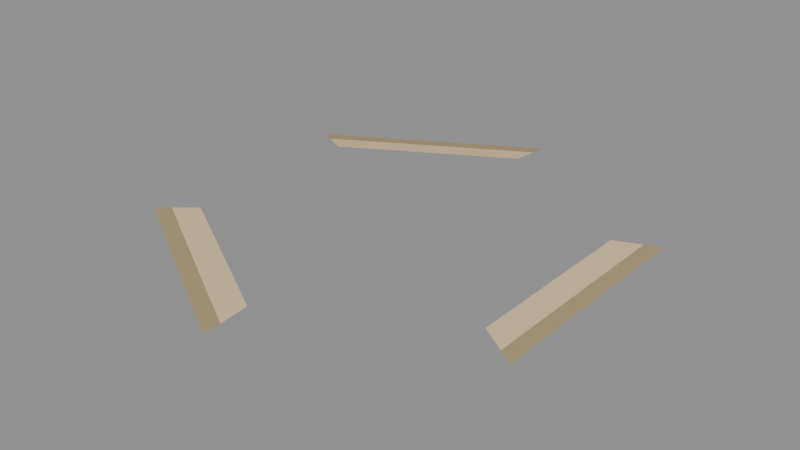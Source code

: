 # Source: SHORE_21.blend  (saved by Blender 5.2.44; exported with 4.5.12 LTS)
import bpy
from mathutils import Matrix  # noqa: F401  (used for matrix-valued properties, if any)

bpy.ops.wm.read_factory_settings(use_empty=True)
scene = bpy.context.scene
scene.name = 'SHORE_21'

# ---- materials (node trees are filled in below, after node groups)
mat_beach_sand = bpy.data.materials.new('Beach_sand')
mat_beach_sand.diffuse_color = (0.73, 0.58, 0.33, 1.0)
mat_wet_bank = bpy.data.materials.new('Wet_bank')
mat_wet_bank.diffuse_color = (0.4, 0.31, 0.16, 1.0)

# ---- material node trees
mat_beach_sand.use_nodes = True; mat_beach_sand.node_tree.nodes.clear()
_N = mat_beach_sand.node_tree.nodes; _L = mat_beach_sand.node_tree.links
n0 = _N.new('ShaderNodeBsdfPrincipled'); n0.name = 'Principled BSDF'; n0.location = (-200, 100)
n0.inputs[0].default_value = (0.73, 0.58, 0.33, 1.0)
n0.inputs[2].default_value = 0.9
n0.inputs[10].default_value = 0.005
n1 = _N.new('ShaderNodeOutputMaterial'); n1.name = 'Material Output'; n1.location = (200, 100)
_L.new(n0.outputs[0], n1.inputs[0])
n1.is_active_output = True
mat_wet_bank.use_nodes = True; mat_wet_bank.node_tree.nodes.clear()
_N = mat_wet_bank.node_tree.nodes; _L = mat_wet_bank.node_tree.links
n0 = _N.new('ShaderNodeBsdfPrincipled'); n0.name = 'Principled BSDF'; n0.location = (-200, 100)
n0.inputs[0].default_value = (0.4, 0.31, 0.16, 1.0)
n0.inputs[2].default_value = 0.9
n0.inputs[10].default_value = 0.005
n1 = _N.new('ShaderNodeOutputMaterial'); n1.name = 'Material Output'; n1.location = (200, 100)
_L.new(n0.outputs[0], n1.inputs[0])
n1.is_active_output = True

# ---- meshes
me_beach_020 = bpy.data.meshes.new('Beach.020')
me_beach_020.from_pydata([(0.696, -0.4, 0.018), (0.696, 0.4, 0.018), (0.801, -0.462, 0.008), (0.801, 0.462, 0.008)], [], [(0, 2, 3, 1)])
me_beach_020.materials.append(mat_beach_sand)
me_beach_020.update()
me_wet_sand_020 = bpy.data.meshes.new('Wet_sand.020')
me_wet_sand_020.from_pydata([(0.801, -0.462, 0.008), (0.801, 0.462, 0.008), (0.866, -0.5, 0.002), (0.866, 0.5, 0.002)], [], [(0, 2, 3, 1)])
me_wet_sand_020.materials.append(mat_wet_bank)
me_wet_sand_020.update()
me_beach_021 = bpy.data.meshes.new('Beach.021')
me_beach_021.from_pydata([(-0.001603, 0.8028, 0.018), (-0.6944, 0.4028, 0.018), (-0.0004089, 0.9247, 0.008), (-0.8006, 0.4627, 0.008)], [], [(0, 2, 3, 1)])
me_beach_021.materials.append(mat_beach_sand)
me_beach_021.update()
me_wet_sand_021 = bpy.data.meshes.new('Wet_sand.021')
me_wet_sand_021.from_pydata([(-0.0004089, 0.9247, 0.008), (-0.8006, 0.4627, 0.008), (0.0, 1.0, 0.002), (-0.866, 0.5, 0.002)], [], [(0, 2, 3, 1)])
me_wet_sand_021.materials.append(mat_wet_bank)
me_wet_sand_021.update()
me_beach_022 = bpy.data.meshes.new('Beach.022')
me_beach_022.from_pydata([(-0.6944, -0.4028, 0.018), (-0.001603, -0.8028, 0.018), (-0.8006, -0.4627, 0.008), (-0.0004089, -0.9247, 0.008)], [], [(0, 2, 3, 1)])
me_beach_022.materials.append(mat_beach_sand)
me_beach_022.update()
me_wet_sand_022 = bpy.data.meshes.new('Wet_sand.022')
me_wet_sand_022.from_pydata([(-0.8006, -0.4627, 0.008), (-0.0004089, -0.9247, 0.008), (-0.866, -0.5, 0.002), (0.0, -1.0, 0.002)], [], [(0, 2, 3, 1)])
me_wet_sand_022.materials.append(mat_wet_bank)
me_wet_sand_022.update()

# ---- objects
ob_shore_21 = bpy.data.objects.new('SHORE_21', None)
ob_beach_020 = bpy.data.objects.new('Beach.020', me_beach_020)
ob_wet_sand_020 = bpy.data.objects.new('Wet_sand.020', me_wet_sand_020)
ob_beach_021 = bpy.data.objects.new('Beach.021', me_beach_021)
ob_wet_sand_021 = bpy.data.objects.new('Wet_sand.021', me_wet_sand_021)
ob_beach_022 = bpy.data.objects.new('Beach.022', me_beach_022)
ob_wet_sand_022 = bpy.data.objects.new('Wet_sand.022', me_wet_sand_022)

# ---- transforms, parenting, visibility, modifiers, constraints
ob_shore_21.location = (0.0, 0.0, 0.0)
ob_beach_020.parent = ob_shore_21
ob_beach_020.location = (0.0, 0.0, 0.0)
ob_wet_sand_020.parent = ob_shore_21
ob_wet_sand_020.location = (0.0, 0.0, 0.0)
ob_beach_021.parent = ob_shore_21
ob_beach_021.location = (0.0, 0.0, 0.0)
ob_wet_sand_021.parent = ob_shore_21
ob_wet_sand_021.location = (0.0, 0.0, 0.0)
ob_beach_022.parent = ob_shore_21
ob_beach_022.location = (0.0, 0.0, 0.0)
ob_wet_sand_022.parent = ob_shore_21
ob_wet_sand_022.location = (0.0, 0.0, 0.0)

# ---- collection membership
scene.collection.objects.link(ob_shore_21)
scene.collection.objects.link(ob_beach_020)
scene.collection.objects.link(ob_wet_sand_020)
scene.collection.objects.link(ob_beach_021)
scene.collection.objects.link(ob_wet_sand_021)
scene.collection.objects.link(ob_beach_022)
scene.collection.objects.link(ob_wet_sand_022)

# ---- scene / render settings (as saved in the file)
scene.frame_start = 1; scene.frame_end = 250; scene.frame_set(1)
scene.render.engine = 'BLENDER_EEVEE_NEXT'
scene.render.image_settings.exr_codec = 'NONE'
scene.render.use_bake_clear = False
scene.render.bake_margin = 0
scene.render.bake_bias = 0.0
scene.render.bake_samples = 0
scene.render.simplify_subdivision_render = 0
scene.render.simplify_child_particles_render = 0.0
scene.render.compositor_device = 'GPU'
scene.eevee.use_volume_custom_range = False
scene.eevee.gtao_distance = 0.0
scene.eevee.use_fast_gi = False
scene.eevee.fast_gi_thickness_near = 0.1
scene.eevee.fast_gi_thickness_far = 0.0
scene.eevee.ray_tracing_options.screen_trace_thickness = 0.1
bpy.context.view_layer.update()

# ---- added for rendering (the .blend has no active camera and no usable light): camera, sun + grey world if the file has none
cam_auto = bpy.data.cameras.new('AutoCamera')
cam_auto.lens = 50.0
cam_auto.sensor_width = 36.0
cam_auto.clip_end = 1000.0
ob_auto_camera = bpy.data.objects.new('AutoCamera', cam_auto)
scene.collection.objects.link(ob_auto_camera)
ob_auto_camera.location = (2.44796, -2.93755, 1.96837)
ob_auto_camera.rotation_euler = (1.09748, -7.21219e-08, 0.694738)
scene.camera = ob_auto_camera
light_auto_sun = bpy.data.lights.new('AutoSun', 'SUN')
light_auto_sun.energy = 3.0
light_auto_sun.angle = 0.0523599
ob_auto_sun = bpy.data.objects.new('AutoSun', light_auto_sun)
scene.collection.objects.link(ob_auto_sun)
ob_auto_sun.rotation_euler = (0.872665, 0.174533, 0.523599)
if scene.world is None:
    world_auto = bpy.data.worlds.new('AutoWorld')
    world_auto.color = (0.3, 0.3, 0.3)
    scene.world = world_auto
bpy.context.view_layer.update()
